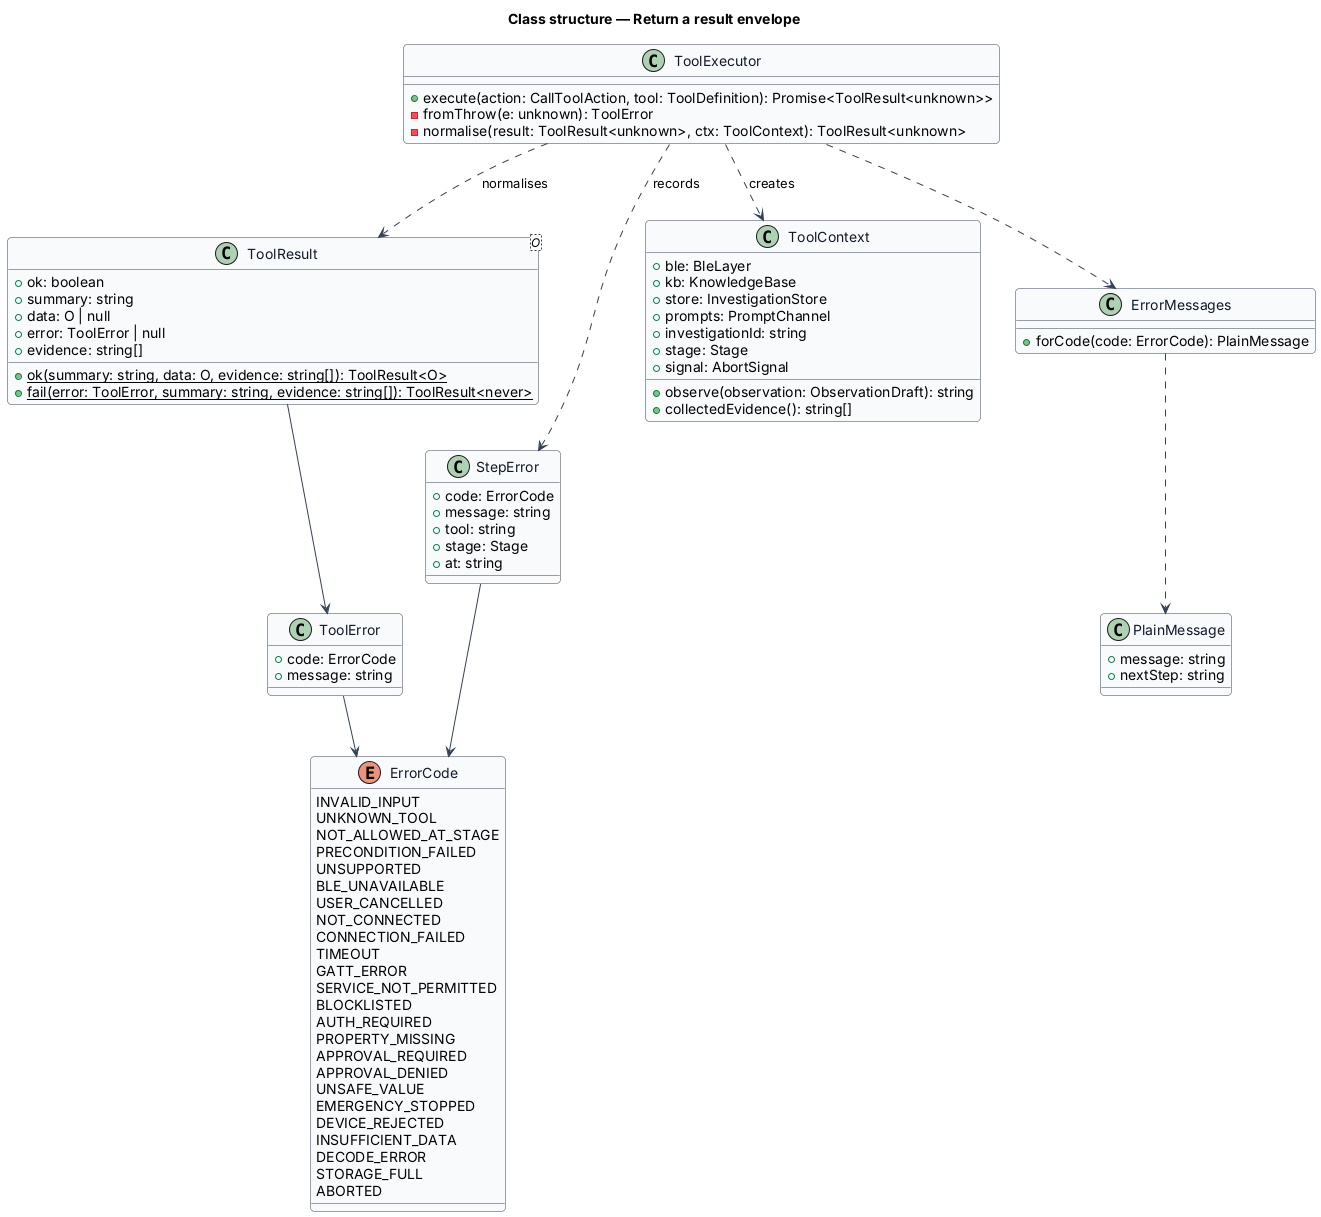

The diagram above was rendered by PlantUML. Its source (embedded in the PNG):
@startuml
' --- shared skin header ---
skinparam backgroundColor #FFFFFF
skinparam shadowing false
skinparam roundcorner 8
skinparam defaultFontName Arial
skinparam ArrowColor #344054
skinparam class {
  BorderColor #344054
  FontColor #101828
  BackgroundColor #F9FAFB
}
' --------------------------
title Class structure — Return a result envelope

enum ErrorCode {
  INVALID_INPUT
  UNKNOWN_TOOL
  NOT_ALLOWED_AT_STAGE
  PRECONDITION_FAILED
  UNSUPPORTED
  BLE_UNAVAILABLE
  USER_CANCELLED
  NOT_CONNECTED
  CONNECTION_FAILED
  TIMEOUT
  GATT_ERROR
  SERVICE_NOT_PERMITTED
  BLOCKLISTED
  AUTH_REQUIRED
  PROPERTY_MISSING
  APPROVAL_REQUIRED
  APPROVAL_DENIED
  UNSAFE_VALUE
  EMERGENCY_STOPPED
  DEVICE_REJECTED
  INSUFFICIENT_DATA
  DECODE_ERROR
  STORAGE_FULL
  ABORTED
}

class "ToolResult<O>" as ToolResult {
  +ok: boolean
  +summary: string
  +data: O | null
  +error: ToolError | null
  +evidence: string[]
  +{static} ok(summary: string, data: O, evidence: string[]): ToolResult<O>
  +{static} fail(error: ToolError, summary: string, evidence: string[]): ToolResult<never>
}

class ToolError {
  +code: ErrorCode
  +message: string
}

class StepError {
  +code: ErrorCode
  +message: string
  +tool: string
  +stage: Stage
  +at: string
}

class ToolContext {
  +ble: BleLayer
  +kb: KnowledgeBase
  +store: InvestigationStore
  +prompts: PromptChannel
  +investigationId: string
  +stage: Stage
  +signal: AbortSignal
  +observe(observation: ObservationDraft): string
  +collectedEvidence(): string[]
}

class ToolExecutor {
  +execute(action: CallToolAction, tool: ToolDefinition): Promise<ToolResult<unknown>>
  -fromThrow(e: unknown): ToolError
  -normalise(result: ToolResult<unknown>, ctx: ToolContext): ToolResult<unknown>
}

class ErrorMessages {
  +forCode(code: ErrorCode): PlainMessage
}

class PlainMessage {
  +message: string
  +nextStep: string
}

ToolResult --> ToolError
ToolError --> ErrorCode
StepError --> ErrorCode
ToolExecutor ..> ToolContext : creates
ToolExecutor ..> ToolResult : normalises
ToolExecutor ..> StepError : records
ToolExecutor ..> ErrorMessages
ErrorMessages ..> PlainMessage
@enduml